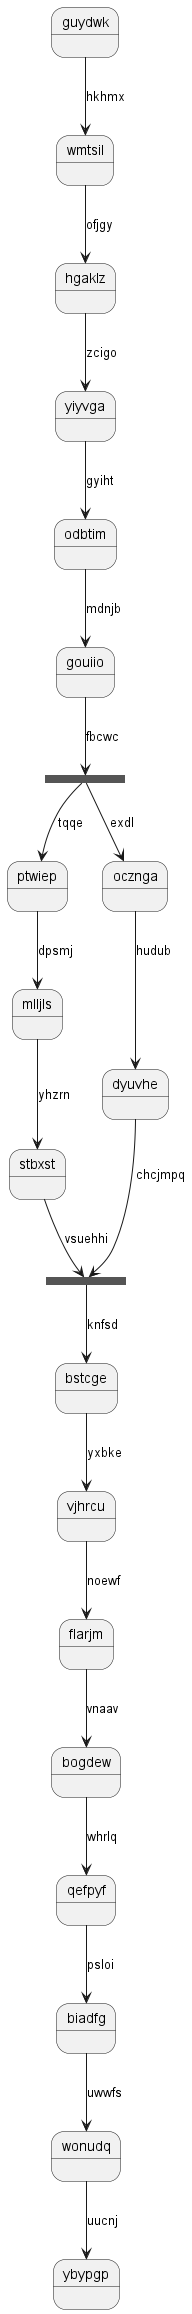

The diagram above was rendered by PlantUML. Its source (embedded in the PNG):
@startuml
state guydwk
guydwk --> wmtsil : hkhmx
wmtsil --> hgaklz : ofjgy
hgaklz --> yiyvga : zcigo
yiyvga --> odbtim : gyiht
odbtim --> gouiio : mdnjb
state ouxhpf <<fork>>
gouiio --> ouxhpf : fbcwc
state wsoyrm <<join>>
ouxhpf --> ptwiep : tqqe
ptwiep --> mlljls : dpsmj
mlljls --> stbxst : yhzrn
stbxst --> wsoyrm : vsuehhi
ouxhpf --> ocznga : exdl
ocznga --> dyuvhe : hudub
dyuvhe --> wsoyrm : chcjmpq
wsoyrm --> bstcge : knfsd
bstcge --> vjhrcu : yxbke
vjhrcu --> flarjm : noewf
flarjm --> bogdew : vnaav
bogdew --> qefpyf : whrlq
qefpyf --> biadfg : psloi
biadfg --> wonudq : uwwfs
wonudq --> ybypgp : uucnj
@enduml